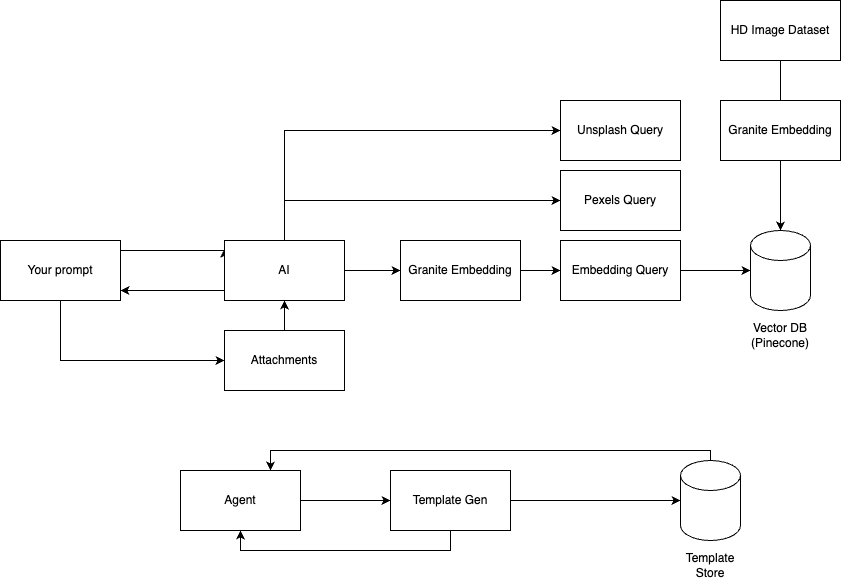

The diagram above was exported from draw.io. Its source (the exported page's mxGraphModel, read from the mxfile embedded in the PNG):
<mxGraphModel dx="1094" dy="812" grid="1" gridSize="10" guides="1" tooltips="1" connect="1" arrows="1" fold="1" page="1" pageScale="1" pageWidth="827" pageHeight="1169" math="0" shadow="0">
  <root>
    <mxCell id="0" />
    <mxCell id="1" parent="0" />
    <mxCell id="6BXYBPPmbVJz09tn6PYV-5" style="edgeStyle=orthogonalEdgeStyle;rounded=0;orthogonalLoop=1;jettySize=auto;html=1;entryX=0.009;entryY=0.14;entryDx=0;entryDy=0;entryPerimeter=0;" edge="1" parent="1" source="6BXYBPPmbVJz09tn6PYV-1" target="6BXYBPPmbVJz09tn6PYV-4">
      <mxGeometry relative="1" as="geometry">
        <Array as="points">
          <mxPoint x="324" y="290" />
          <mxPoint x="324" y="288" />
        </Array>
      </mxGeometry>
    </mxCell>
    <mxCell id="6BXYBPPmbVJz09tn6PYV-27" style="edgeStyle=orthogonalEdgeStyle;rounded=0;orthogonalLoop=1;jettySize=auto;html=1;entryX=0;entryY=0.5;entryDx=0;entryDy=0;" edge="1" parent="1" source="6BXYBPPmbVJz09tn6PYV-1" target="6BXYBPPmbVJz09tn6PYV-26">
      <mxGeometry relative="1" as="geometry">
        <Array as="points">
          <mxPoint x="160" y="400" />
        </Array>
      </mxGeometry>
    </mxCell>
    <mxCell id="6BXYBPPmbVJz09tn6PYV-1" value="Your prompt" style="rounded=0;whiteSpace=wrap;html=1;" vertex="1" parent="1">
      <mxGeometry x="100" y="280" width="120" height="60" as="geometry" />
    </mxCell>
    <mxCell id="6BXYBPPmbVJz09tn6PYV-6" style="edgeStyle=orthogonalEdgeStyle;rounded=0;orthogonalLoop=1;jettySize=auto;html=1;" edge="1" parent="1" source="6BXYBPPmbVJz09tn6PYV-4" target="6BXYBPPmbVJz09tn6PYV-1">
      <mxGeometry relative="1" as="geometry">
        <Array as="points">
          <mxPoint x="270" y="330" />
          <mxPoint x="270" y="330" />
        </Array>
      </mxGeometry>
    </mxCell>
    <mxCell id="6BXYBPPmbVJz09tn6PYV-8" style="edgeStyle=orthogonalEdgeStyle;rounded=0;orthogonalLoop=1;jettySize=auto;html=1;entryX=0;entryY=0.5;entryDx=0;entryDy=0;" edge="1" parent="1" source="6BXYBPPmbVJz09tn6PYV-4" target="6BXYBPPmbVJz09tn6PYV-7">
      <mxGeometry relative="1" as="geometry">
        <Array as="points">
          <mxPoint x="384" y="170" />
        </Array>
      </mxGeometry>
    </mxCell>
    <mxCell id="6BXYBPPmbVJz09tn6PYV-10" style="edgeStyle=orthogonalEdgeStyle;rounded=0;orthogonalLoop=1;jettySize=auto;html=1;entryX=0;entryY=0.5;entryDx=0;entryDy=0;" edge="1" parent="1" source="6BXYBPPmbVJz09tn6PYV-4" target="6BXYBPPmbVJz09tn6PYV-9">
      <mxGeometry relative="1" as="geometry">
        <Array as="points">
          <mxPoint x="384" y="240" />
        </Array>
      </mxGeometry>
    </mxCell>
    <mxCell id="6BXYBPPmbVJz09tn6PYV-19" style="edgeStyle=orthogonalEdgeStyle;rounded=0;orthogonalLoop=1;jettySize=auto;html=1;entryX=0;entryY=0.5;entryDx=0;entryDy=0;" edge="1" parent="1" source="6BXYBPPmbVJz09tn6PYV-4" target="6BXYBPPmbVJz09tn6PYV-18">
      <mxGeometry relative="1" as="geometry" />
    </mxCell>
    <mxCell id="6BXYBPPmbVJz09tn6PYV-4" value="AI" style="rounded=0;whiteSpace=wrap;html=1;" vertex="1" parent="1">
      <mxGeometry x="324" y="280" width="120" height="60" as="geometry" />
    </mxCell>
    <mxCell id="6BXYBPPmbVJz09tn6PYV-7" value="Unsplash Query" style="rounded=0;whiteSpace=wrap;html=1;" vertex="1" parent="1">
      <mxGeometry x="660" y="140" width="120" height="60" as="geometry" />
    </mxCell>
    <mxCell id="6BXYBPPmbVJz09tn6PYV-9" value="Pexels Query" style="rounded=0;whiteSpace=wrap;html=1;" vertex="1" parent="1">
      <mxGeometry x="660" y="210" width="120" height="60" as="geometry" />
    </mxCell>
    <mxCell id="6BXYBPPmbVJz09tn6PYV-11" value="" style="shape=cylinder3;whiteSpace=wrap;html=1;boundedLbl=1;backgroundOutline=1;size=15;" vertex="1" parent="1">
      <mxGeometry x="850" y="270" width="60" height="80" as="geometry" />
    </mxCell>
    <mxCell id="6BXYBPPmbVJz09tn6PYV-12" value="Vector DB (Pinecone)" style="text;html=1;align=center;verticalAlign=middle;whiteSpace=wrap;rounded=0;" vertex="1" parent="1">
      <mxGeometry x="850" y="360" width="60" height="30" as="geometry" />
    </mxCell>
    <mxCell id="6BXYBPPmbVJz09tn6PYV-14" style="edgeStyle=orthogonalEdgeStyle;rounded=0;orthogonalLoop=1;jettySize=auto;html=1;" edge="1" parent="1" source="6BXYBPPmbVJz09tn6PYV-13" target="6BXYBPPmbVJz09tn6PYV-11">
      <mxGeometry relative="1" as="geometry" />
    </mxCell>
    <mxCell id="6BXYBPPmbVJz09tn6PYV-13" value="Embedding Query" style="rounded=0;whiteSpace=wrap;html=1;" vertex="1" parent="1">
      <mxGeometry x="660" y="280" width="120" height="60" as="geometry" />
    </mxCell>
    <mxCell id="6BXYBPPmbVJz09tn6PYV-16" style="edgeStyle=orthogonalEdgeStyle;rounded=0;orthogonalLoop=1;jettySize=auto;html=1;" edge="1" parent="1" source="6BXYBPPmbVJz09tn6PYV-15" target="6BXYBPPmbVJz09tn6PYV-11">
      <mxGeometry relative="1" as="geometry" />
    </mxCell>
    <mxCell id="6BXYBPPmbVJz09tn6PYV-15" value="HD Image Dataset" style="rounded=0;whiteSpace=wrap;html=1;" vertex="1" parent="1">
      <mxGeometry x="820" y="40" width="120" height="60" as="geometry" />
    </mxCell>
    <mxCell id="6BXYBPPmbVJz09tn6PYV-17" value="Granite Embedding" style="rounded=0;whiteSpace=wrap;html=1;" vertex="1" parent="1">
      <mxGeometry x="820" y="140" width="120" height="60" as="geometry" />
    </mxCell>
    <mxCell id="6BXYBPPmbVJz09tn6PYV-21" style="edgeStyle=orthogonalEdgeStyle;rounded=0;orthogonalLoop=1;jettySize=auto;html=1;entryX=0;entryY=0.5;entryDx=0;entryDy=0;" edge="1" parent="1" source="6BXYBPPmbVJz09tn6PYV-18" target="6BXYBPPmbVJz09tn6PYV-13">
      <mxGeometry relative="1" as="geometry" />
    </mxCell>
    <mxCell id="6BXYBPPmbVJz09tn6PYV-18" value="Granite Embedding" style="rounded=0;whiteSpace=wrap;html=1;" vertex="1" parent="1">
      <mxGeometry x="500" y="280" width="120" height="60" as="geometry" />
    </mxCell>
    <mxCell id="6BXYBPPmbVJz09tn6PYV-28" style="edgeStyle=orthogonalEdgeStyle;rounded=0;orthogonalLoop=1;jettySize=auto;html=1;entryX=0.5;entryY=1;entryDx=0;entryDy=0;" edge="1" parent="1" source="6BXYBPPmbVJz09tn6PYV-26" target="6BXYBPPmbVJz09tn6PYV-4">
      <mxGeometry relative="1" as="geometry" />
    </mxCell>
    <mxCell id="6BXYBPPmbVJz09tn6PYV-26" value="Attachments" style="rounded=0;whiteSpace=wrap;html=1;" vertex="1" parent="1">
      <mxGeometry x="324" y="370" width="120" height="60" as="geometry" />
    </mxCell>
    <mxCell id="6BXYBPPmbVJz09tn6PYV-32" style="edgeStyle=orthogonalEdgeStyle;rounded=0;orthogonalLoop=1;jettySize=auto;html=1;" edge="1" parent="1" source="6BXYBPPmbVJz09tn6PYV-30" target="6BXYBPPmbVJz09tn6PYV-31">
      <mxGeometry relative="1" as="geometry" />
    </mxCell>
    <mxCell id="6BXYBPPmbVJz09tn6PYV-30" value="Agent" style="rounded=0;whiteSpace=wrap;html=1;" vertex="1" parent="1">
      <mxGeometry x="280" y="510" width="120" height="60" as="geometry" />
    </mxCell>
    <mxCell id="6BXYBPPmbVJz09tn6PYV-33" style="edgeStyle=orthogonalEdgeStyle;rounded=0;orthogonalLoop=1;jettySize=auto;html=1;entryX=0.5;entryY=1;entryDx=0;entryDy=0;" edge="1" parent="1" source="6BXYBPPmbVJz09tn6PYV-31" target="6BXYBPPmbVJz09tn6PYV-30">
      <mxGeometry relative="1" as="geometry">
        <Array as="points">
          <mxPoint x="550" y="590" />
          <mxPoint x="340" y="590" />
        </Array>
      </mxGeometry>
    </mxCell>
    <mxCell id="6BXYBPPmbVJz09tn6PYV-35" style="edgeStyle=orthogonalEdgeStyle;rounded=0;orthogonalLoop=1;jettySize=auto;html=1;" edge="1" parent="1" source="6BXYBPPmbVJz09tn6PYV-31" target="6BXYBPPmbVJz09tn6PYV-34">
      <mxGeometry relative="1" as="geometry" />
    </mxCell>
    <mxCell id="6BXYBPPmbVJz09tn6PYV-31" value="Template Gen" style="rounded=0;whiteSpace=wrap;html=1;" vertex="1" parent="1">
      <mxGeometry x="490" y="510" width="120" height="60" as="geometry" />
    </mxCell>
    <mxCell id="6BXYBPPmbVJz09tn6PYV-37" style="edgeStyle=orthogonalEdgeStyle;rounded=0;orthogonalLoop=1;jettySize=auto;html=1;entryX=0.75;entryY=0;entryDx=0;entryDy=0;" edge="1" parent="1" source="6BXYBPPmbVJz09tn6PYV-34" target="6BXYBPPmbVJz09tn6PYV-30">
      <mxGeometry relative="1" as="geometry">
        <Array as="points">
          <mxPoint x="810" y="490" />
          <mxPoint x="370" y="490" />
        </Array>
      </mxGeometry>
    </mxCell>
    <mxCell id="6BXYBPPmbVJz09tn6PYV-34" value="" style="shape=cylinder3;whiteSpace=wrap;html=1;boundedLbl=1;backgroundOutline=1;size=15;" vertex="1" parent="1">
      <mxGeometry x="780" y="500" width="60" height="80" as="geometry" />
    </mxCell>
    <mxCell id="6BXYBPPmbVJz09tn6PYV-36" value="Template Store" style="text;html=1;align=center;verticalAlign=middle;whiteSpace=wrap;rounded=0;" vertex="1" parent="1">
      <mxGeometry x="780" y="590" width="60" height="30" as="geometry" />
    </mxCell>
  </root>
</mxGraphModel>